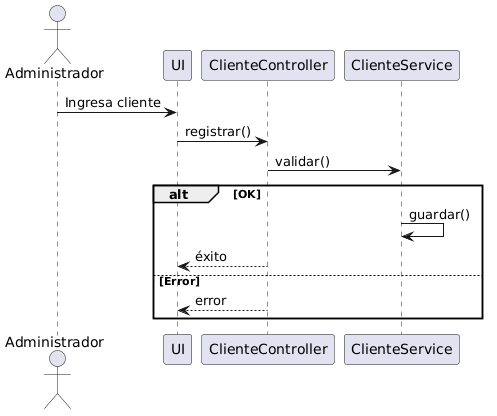

The diagram above was rendered by PlantUML. Its source (embedded in the PNG):
@startuml
actor Administrador
participant UI
participant ClienteController
participant ClienteService

Administrador -> UI : Ingresa cliente
UI -> ClienteController : registrar()

ClienteController -> ClienteService : validar()

alt OK
    ClienteService -> ClienteService : guardar()
    ClienteController --> UI : éxito
else Error
    ClienteController --> UI : error
end
@enduml